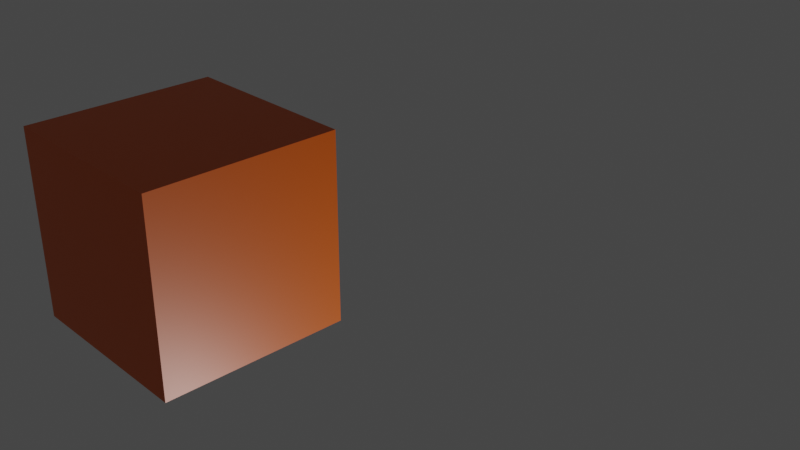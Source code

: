 # Source: scene1.blend  (saved by Blender 2.93.21; exported with 4.5.12 LTS)
import bpy
from mathutils import Matrix  # noqa: F401  (used for matrix-valued properties, if any)

bpy.ops.wm.read_factory_settings(use_empty=True)
scene = bpy.context.scene
scene.name = 'Scene'

# ---- collections
col_collection = bpy.data.collections.new('Collection'); scene.collection.children.link(col_collection)

# ---- materials (node trees are filled in below, after node groups)
mat_material_001 = bpy.data.materials.new('Material.001')
mat_material_001.alpha_threshold = 0.0
mat_material_001.use_transparent_shadow = False
mat_material_001.line_color = (0.0, 0.0, 0.0, 1.0)

# ---- material node trees
mat_material_001.use_nodes = True; mat_material_001.node_tree.nodes.clear()
_N = mat_material_001.node_tree.nodes; _L = mat_material_001.node_tree.links
n0 = _N.new('ShaderNodeOutputMaterial'); n0.name = 'Material Output'; n0.location = (300, 300)
n1 = _N.new('ShaderNodeBsdfPrincipled'); n1.name = 'Principled BSDF'; n1.location = (10, 300)
n1.distribution = 'GGX'
n1.subsurface_method = 'BURLEY'
n1.inputs[0].default_value = (0.8, 0.1269, 0.0, 1.0)
n1.inputs[2].default_value = 0.4
n1.inputs[3].default_value = 1.45
n1.inputs[27].default_value = (0.0, 0.0, 0.0, 1.0)
n1.inputs[28].default_value = 1.0
_L.new(n1.outputs[0], n0.inputs[0])
n0.is_active_output = True

# ---- world
world_world = bpy.data.worlds.new('World'); scene.world = world_world
world_world.use_nodes = True; world_world.node_tree.nodes.clear()
_N = world_world.node_tree.nodes; _L = world_world.node_tree.links
n0 = _N.new('ShaderNodeOutputWorld'); n0.name = 'World Output'; n0.location = (300, 300)
n1 = _N.new('ShaderNodeBackground'); n1.name = 'Background'; n1.location = (10, 300)
n1.inputs[0].default_value = (0.05088, 0.05088, 0.05088, 1.0)
_L.new(n1.outputs[0], n0.inputs[0])
n0.is_active_output = True
world_world.color = (0.05088, 0.05088, 0.05088)
world_world.use_sun_shadow = False
world_world.sun_shadow_jitter_overblur = 0.0

# ---- cameras
cam_camera = bpy.data.cameras.new('Camera')
cam_camera.clip_end = 100.0
cam_camera.ortho_scale = 7.314

# ---- lights
light_light = bpy.data.lights.new('Light', 'POINT')
light_light.transmission_factor = 0.0
light_light.energy = 1000.0
light_light.shadow_soft_size = 0.1
light_light.shadow_maximum_resolution = 0.006
light_light.use_absolute_resolution = True

# ---- meshes
me_cube_001 = bpy.data.meshes.new('Cube.001')
me_cube_001.from_pydata([(1.0, 1.0, 1.0), (1.0, 1.0, -1.0), (1.0, -1.0, 1.0), (1.0, -1.0, -1.0), (-1.0, 1.0, 1.0), (-1.0, 1.0, -1.0), (-1.0, -1.0, 1.0), (-1.0, -1.0, -1.0)], [], [(0, 4, 6, 2), (3, 2, 6, 7), (7, 6, 4, 5), (5, 1, 3, 7), (1, 0, 2, 3), (5, 4, 0, 1)])
_uv = me_cube_001.uv_layers.new(name='UVMap')
_uv.uv.foreach_set('vector', [0.625, 0.5, 0.875, 0.5, 0.875, 0.75, 0.625, 0.75, 0.375, 0.75, 0.625, 0.75, 0.625, 1.0, 0.375, 1.0, 0.375, 0.0, 0.625, 0.0, 0.625, 0.25, 0.375, 0.25, 0.125, 0.5, 0.375, 0.5, 0.375, 0.75, 0.125, 0.75, 0.375, 0.5, 0.625, 0.5, 0.625, 0.75, 0.375, 0.75, 0.375, 0.25, 0.625, 0.25, 0.625, 0.5, 0.375, 0.5])
me_cube_001.materials.append(mat_material_001)
me_cube_001.use_remesh_preserve_volume = False
me_cube_001.use_remesh_preserve_attributes = False
me_cube_001.use_mirror_vertex_groups = False
me_cube_001.update()

# ---- objects
ob_light = bpy.data.objects.new('Light', light_light)
ob_camera = bpy.data.objects.new('Camera', cam_camera)
ob_cube_001 = bpy.data.objects.new('Cube.001', me_cube_001)

# ---- transforms, parenting, visibility, modifiers, constraints
ob_light.location = (5.0, 0.0, -5.0)
ob_light.rotation_euler = (0.6503, 0.05522, 1.866)
ob_light.lock_rotations_4d = False
ob_light.empty_display_type = 'ARROWS'
ob_light.color = (0.0, 0.0, 0.0, 0.0)
ob_light.lineart.crease_threshold = 0.0
ob_camera.location = (7.359, -6.926, 4.958)
ob_camera.rotation_euler = (1.109, 0.0, 0.8149)
ob_camera.lock_rotations_4d = False
ob_camera.empty_display_type = 'ARROWS'
ob_camera.color = (0.0, 0.0, 0.0, 0.0)
ob_camera.display_type = 'WIRE'
ob_camera.lineart.crease_threshold = 0.0
ob_cube_001.location = (-0.8156, -1.959, 0.2801)
ob_cube_001.lock_rotations_4d = False
ob_cube_001.empty_display_type = 'ARROWS'
ob_cube_001.lineart.crease_threshold = 0.0

# ---- collection membership
col_collection.objects.link(ob_light)
col_collection.objects.link(ob_camera)
col_collection.objects.link(ob_cube_001)

# ---- scene / render settings (as saved in the file)
scene.camera = ob_camera
scene.frame_start = 1; scene.frame_end = 250; scene.frame_set(1)
scene.render.engine = 'BLENDER_EEVEE_NEXT'
scene.cycles.use_denoising = False
scene.cycles.samples = 128
scene.cycles.sampling_pattern = 'TABULATED_SOBOL'
scene.cycles.use_adaptive_sampling = False
scene.cycles.use_light_tree = False
scene.view_settings.view_transform = 'Filmic'
bpy.context.view_layer.update()
